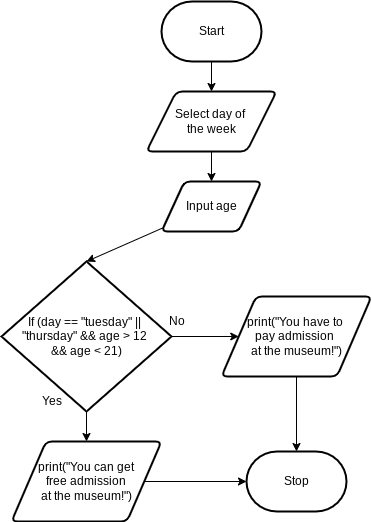

The diagram above was exported from draw.io. Its source (the exported page's mxGraphModel, read from the mxfile embedded in the PNG):
<mxGraphModel dx="1314" dy="741" grid="1" gridSize="10" guides="1" tooltips="1" connect="1" arrows="1" fold="1" page="1" pageScale="1" pageWidth="827" pageHeight="1169" math="0" shadow="0">
  <root>
    <mxCell id="0" />
    <mxCell id="1" parent="0" />
    <mxCell id="4" style="edgeStyle=none;html=1;" parent="1" source="2" target="3" edge="1">
      <mxGeometry relative="1" as="geometry" />
    </mxCell>
    <mxCell id="2" value="Start" style="strokeWidth=2;html=1;shape=mxgraph.flowchart.terminator;whiteSpace=wrap;" parent="1" vertex="1">
      <mxGeometry x="350" y="40" width="100" height="60" as="geometry" />
    </mxCell>
    <mxCell id="6" style="edgeStyle=none;html=1;" parent="1" source="3" target="5" edge="1">
      <mxGeometry relative="1" as="geometry" />
    </mxCell>
    <mxCell id="3" value="Select day of &lt;br&gt;the week" style="shape=parallelogram;html=1;strokeWidth=2;perimeter=parallelogramPerimeter;whiteSpace=wrap;rounded=1;arcSize=12;size=0.23;" parent="1" vertex="1">
      <mxGeometry x="335" y="130" width="130" height="60" as="geometry" />
    </mxCell>
    <mxCell id="8" style="edgeStyle=none;html=1;entryX=0.5;entryY=0;entryDx=0;entryDy=0;entryPerimeter=0;" parent="1" source="5" target="7" edge="1">
      <mxGeometry relative="1" as="geometry" />
    </mxCell>
    <mxCell id="5" value="Input age" style="shape=parallelogram;html=1;strokeWidth=2;perimeter=parallelogramPerimeter;whiteSpace=wrap;rounded=1;arcSize=12;size=0.23;" parent="1" vertex="1">
      <mxGeometry x="350" y="220" width="100" height="50" as="geometry" />
    </mxCell>
    <mxCell id="10" style="edgeStyle=none;html=1;" parent="1" source="7" target="9" edge="1">
      <mxGeometry relative="1" as="geometry" />
    </mxCell>
    <mxCell id="13" style="edgeStyle=none;html=1;" parent="1" source="7" target="11" edge="1">
      <mxGeometry relative="1" as="geometry" />
    </mxCell>
    <mxCell id="7" value="If (day == &quot;tuesday&quot; || &lt;br&gt;&quot;thursday&quot; &amp;amp;&amp;amp; age &amp;gt; 12 &lt;br&gt;&amp;amp;&amp;amp; age &amp;lt; 21)" style="strokeWidth=2;html=1;shape=mxgraph.flowchart.decision;whiteSpace=wrap;" parent="1" vertex="1">
      <mxGeometry x="190" y="300" width="170" height="150" as="geometry" />
    </mxCell>
    <mxCell id="16" style="edgeStyle=none;html=1;" parent="1" source="9" target="14" edge="1">
      <mxGeometry relative="1" as="geometry" />
    </mxCell>
    <mxCell id="9" value="print(&quot;You can get&lt;br&gt;&amp;nbsp;free admission &lt;br&gt;at the museum!&quot;)" style="shape=parallelogram;html=1;strokeWidth=2;perimeter=parallelogramPerimeter;whiteSpace=wrap;rounded=1;arcSize=12;size=0.23;" parent="1" vertex="1">
      <mxGeometry x="200" y="480" width="150" height="80" as="geometry" />
    </mxCell>
    <mxCell id="15" style="edgeStyle=none;html=1;" parent="1" source="11" target="14" edge="1">
      <mxGeometry relative="1" as="geometry" />
    </mxCell>
    <mxCell id="11" value="print(&quot;You have to &lt;br&gt;pay admission &lt;br&gt;at the museum!&quot;)" style="shape=parallelogram;html=1;strokeWidth=2;perimeter=parallelogramPerimeter;whiteSpace=wrap;rounded=1;arcSize=12;size=0.23;" parent="1" vertex="1">
      <mxGeometry x="410" y="335" width="150" height="80" as="geometry" />
    </mxCell>
    <mxCell id="14" value="Stop" style="strokeWidth=2;html=1;shape=mxgraph.flowchart.terminator;whiteSpace=wrap;" parent="1" vertex="1">
      <mxGeometry x="435" y="490" width="100" height="60" as="geometry" />
    </mxCell>
    <mxCell id="17" value="Yes" style="text;html=1;align=center;verticalAlign=middle;resizable=0;points=[];autosize=1;strokeColor=none;fillColor=none;" parent="1" vertex="1">
      <mxGeometry x="220" y="430" width="40" height="20" as="geometry" />
    </mxCell>
    <mxCell id="18" value="No" style="text;html=1;align=center;verticalAlign=middle;resizable=0;points=[];autosize=1;strokeColor=none;fillColor=none;" parent="1" vertex="1">
      <mxGeometry x="350" y="350" width="30" height="20" as="geometry" />
    </mxCell>
  </root>
</mxGraphModel>